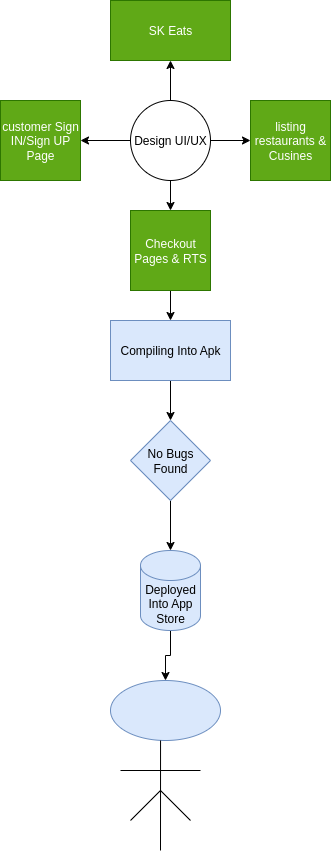

The diagram above was exported from draw.io. Its source (the exported page's mxGraphModel, read from the mxfile embedded in the PNG):
<mxGraphModel dx="840" dy="431" grid="1" gridSize="10" guides="1" tooltips="1" connect="1" arrows="1" fold="1" page="1" pageScale="1" pageWidth="850" pageHeight="1100" math="0" shadow="0">
  <root>
    <mxCell id="0" />
    <mxCell id="1" parent="0" />
    <mxCell id="sFYiYnq7xpS9pKLC02zV-6" value="SK Eats" style="rounded=0;whiteSpace=wrap;html=1;fillColor=#60a917;fontColor=#ffffff;strokeColor=#2D7600;" vertex="1" parent="1">
      <mxGeometry x="310" y="30" width="120" height="60" as="geometry" />
    </mxCell>
    <mxCell id="sFYiYnq7xpS9pKLC02zV-9" value="" style="edgeStyle=orthogonalEdgeStyle;rounded=0;orthogonalLoop=1;jettySize=auto;html=1;" edge="1" parent="1" source="sFYiYnq7xpS9pKLC02zV-7" target="sFYiYnq7xpS9pKLC02zV-6">
      <mxGeometry relative="1" as="geometry" />
    </mxCell>
    <mxCell id="sFYiYnq7xpS9pKLC02zV-19" value="" style="edgeStyle=orthogonalEdgeStyle;rounded=0;orthogonalLoop=1;jettySize=auto;html=1;" edge="1" parent="1" source="sFYiYnq7xpS9pKLC02zV-7" target="sFYiYnq7xpS9pKLC02zV-15">
      <mxGeometry relative="1" as="geometry" />
    </mxCell>
    <mxCell id="sFYiYnq7xpS9pKLC02zV-21" value="" style="edgeStyle=orthogonalEdgeStyle;rounded=0;orthogonalLoop=1;jettySize=auto;html=1;" edge="1" parent="1" source="sFYiYnq7xpS9pKLC02zV-7" target="sFYiYnq7xpS9pKLC02zV-16">
      <mxGeometry relative="1" as="geometry" />
    </mxCell>
    <mxCell id="sFYiYnq7xpS9pKLC02zV-22" value="" style="edgeStyle=orthogonalEdgeStyle;rounded=0;orthogonalLoop=1;jettySize=auto;html=1;" edge="1" parent="1" source="sFYiYnq7xpS9pKLC02zV-7" target="sFYiYnq7xpS9pKLC02zV-17">
      <mxGeometry relative="1" as="geometry" />
    </mxCell>
    <mxCell id="sFYiYnq7xpS9pKLC02zV-7" value="Design UI/UX" style="ellipse;whiteSpace=wrap;html=1;aspect=fixed;" vertex="1" parent="1">
      <mxGeometry x="330" y="130" width="80" height="80" as="geometry" />
    </mxCell>
    <mxCell id="sFYiYnq7xpS9pKLC02zV-15" value="customer Sign IN/Sign UP Page" style="whiteSpace=wrap;html=1;aspect=fixed;fillColor=#60a917;fontColor=#ffffff;strokeColor=#2D7600;" vertex="1" parent="1">
      <mxGeometry x="200" y="130" width="80" height="80" as="geometry" />
    </mxCell>
    <mxCell id="sFYiYnq7xpS9pKLC02zV-16" value="listing restaurants &amp;amp; Cusines" style="whiteSpace=wrap;html=1;aspect=fixed;fillColor=#60a917;fontColor=#ffffff;strokeColor=#2D7600;" vertex="1" parent="1">
      <mxGeometry x="450" y="130" width="80" height="80" as="geometry" />
    </mxCell>
    <mxCell id="sFYiYnq7xpS9pKLC02zV-23" value="" style="edgeStyle=orthogonalEdgeStyle;rounded=0;orthogonalLoop=1;jettySize=auto;html=1;" edge="1" parent="1" source="sFYiYnq7xpS9pKLC02zV-17" target="sFYiYnq7xpS9pKLC02zV-18">
      <mxGeometry relative="1" as="geometry" />
    </mxCell>
    <mxCell id="sFYiYnq7xpS9pKLC02zV-17" value="Checkout Pages &amp;amp; RTS" style="whiteSpace=wrap;html=1;aspect=fixed;fillColor=#60a917;fontColor=#ffffff;strokeColor=#2D7600;" vertex="1" parent="1">
      <mxGeometry x="330" y="240" width="80" height="80" as="geometry" />
    </mxCell>
    <mxCell id="sFYiYnq7xpS9pKLC02zV-38" value="" style="edgeStyle=orthogonalEdgeStyle;rounded=0;orthogonalLoop=1;jettySize=auto;html=1;" edge="1" parent="1" source="sFYiYnq7xpS9pKLC02zV-18" target="sFYiYnq7xpS9pKLC02zV-24">
      <mxGeometry relative="1" as="geometry" />
    </mxCell>
    <mxCell id="sFYiYnq7xpS9pKLC02zV-18" value="Compiling Into Apk" style="rounded=0;whiteSpace=wrap;html=1;fillColor=#dae8fc;strokeColor=#6c8ebf;" vertex="1" parent="1">
      <mxGeometry x="310" y="350" width="120" height="60" as="geometry" />
    </mxCell>
    <mxCell id="sFYiYnq7xpS9pKLC02zV-39" value="" style="edgeStyle=orthogonalEdgeStyle;rounded=0;orthogonalLoop=1;jettySize=auto;html=1;" edge="1" parent="1" source="sFYiYnq7xpS9pKLC02zV-24" target="sFYiYnq7xpS9pKLC02zV-25">
      <mxGeometry relative="1" as="geometry" />
    </mxCell>
    <mxCell id="sFYiYnq7xpS9pKLC02zV-24" value="No Bugs Found" style="rhombus;whiteSpace=wrap;html=1;fillColor=#dae8fc;strokeColor=#6c8ebf;" vertex="1" parent="1">
      <mxGeometry x="330" y="450" width="80" height="80" as="geometry" />
    </mxCell>
    <mxCell id="sFYiYnq7xpS9pKLC02zV-41" value="" style="edgeStyle=orthogonalEdgeStyle;rounded=0;orthogonalLoop=1;jettySize=auto;html=1;" edge="1" parent="1" source="sFYiYnq7xpS9pKLC02zV-25" target="sFYiYnq7xpS9pKLC02zV-30">
      <mxGeometry relative="1" as="geometry" />
    </mxCell>
    <mxCell id="sFYiYnq7xpS9pKLC02zV-25" value="Deployed Into App Store" style="shape=cylinder3;whiteSpace=wrap;html=1;boundedLbl=1;backgroundOutline=1;size=15;fillColor=#dae8fc;strokeColor=#6c8ebf;" vertex="1" parent="1">
      <mxGeometry x="340" y="580" width="60" height="80" as="geometry" />
    </mxCell>
    <mxCell id="sFYiYnq7xpS9pKLC02zV-30" value="" style="ellipse;whiteSpace=wrap;html=1;fillColor=#dae8fc;strokeColor=#6c8ebf;" vertex="1" parent="1">
      <mxGeometry x="310" y="710" width="110" height="60" as="geometry" />
    </mxCell>
    <mxCell id="sFYiYnq7xpS9pKLC02zV-32" value="" style="endArrow=none;html=1;rounded=0;entryX=0.455;entryY=1;entryDx=0;entryDy=0;entryPerimeter=0;" edge="1" parent="1" target="sFYiYnq7xpS9pKLC02zV-30">
      <mxGeometry width="50" height="50" relative="1" as="geometry">
        <mxPoint x="360" y="880" as="sourcePoint" />
        <mxPoint x="365" y="770" as="targetPoint" />
        <Array as="points" />
      </mxGeometry>
    </mxCell>
    <mxCell id="sFYiYnq7xpS9pKLC02zV-34" value="" style="endArrow=none;html=1;rounded=0;" edge="1" parent="1">
      <mxGeometry width="50" height="50" relative="1" as="geometry">
        <mxPoint x="320" y="800" as="sourcePoint" />
        <mxPoint x="400" y="800" as="targetPoint" />
      </mxGeometry>
    </mxCell>
    <mxCell id="sFYiYnq7xpS9pKLC02zV-36" value="" style="endArrow=none;html=1;rounded=0;" edge="1" parent="1">
      <mxGeometry width="50" height="50" relative="1" as="geometry">
        <mxPoint x="330" y="850" as="sourcePoint" />
        <mxPoint x="360" y="820" as="targetPoint" />
      </mxGeometry>
    </mxCell>
    <mxCell id="sFYiYnq7xpS9pKLC02zV-37" value="" style="endArrow=none;html=1;rounded=0;" edge="1" parent="1">
      <mxGeometry width="50" height="50" relative="1" as="geometry">
        <mxPoint x="360" y="820" as="sourcePoint" />
        <mxPoint x="390" y="850" as="targetPoint" />
      </mxGeometry>
    </mxCell>
  </root>
</mxGraphModel>